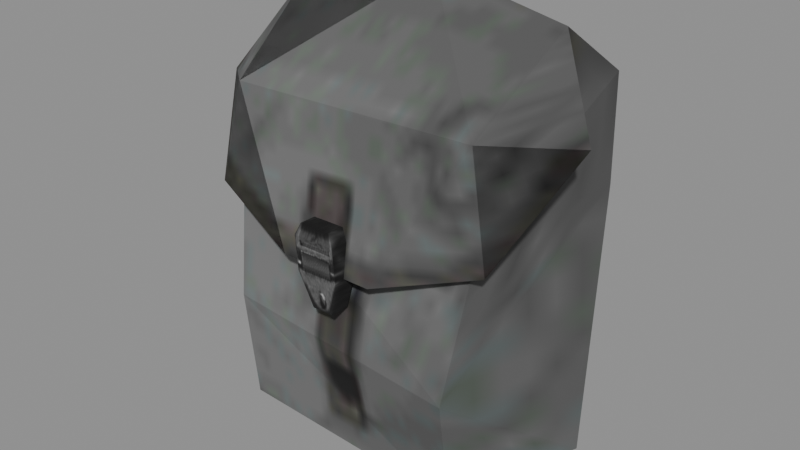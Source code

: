 # Source: recovered_gear_satchel_3e3a968958fb.blend  (saved by Blender 4.5.92; exported with 4.5.12 LTS)
import bpy
from mathutils import Matrix  # noqa: F401  (used for matrix-valued properties, if any)

bpy.ops.wm.read_factory_settings(use_empty=True)
scene = bpy.context.scene
scene.name = 'Scene'

# ---- images (referenced by path relative to the original .blend; pixels are not part of the script)
import os
ASSET_DIR = os.environ.get("B2B_ASSET_DIR", "")  # directory of the original .blend (textures are referenced by path, not embedded)
HERE = os.path.dirname(os.path.abspath(__file__))  # packed textures are extracted next to this script under _unpacked/

def load_image(name, relpath, width, height, colorspace="sRGB"):
    """Load a texture the original file referenced (path relative to the .blend, or extracted next to this script)."""
    p = next((c for c in (os.path.join(HERE, relpath), os.path.join(ASSET_DIR, relpath)) if relpath and os.path.exists(c)), "")
    if p:
        img = bpy.data.images.load(p, check_existing=True)
        img.name = name
    else:  # same state as the original file: an image datablock whose file is absent (Cycles renders it pink)
        img = bpy.data.images.new(name, width, height)
        img.source = "FILE"
        img.filepath = "//" + (relpath or name)
    img.colorspace_settings.name = colorspace
    return img
img_image_0 = load_image('Image_0', '_unpacked/Image_0.42d3153f.png', 64, 64, 'sRGB')
img_image_1 = load_image('Image_1', '_unpacked/Image_1.6b37becc.png', 64, 64, 'sRGB')

# ---- materials (node trees are filled in below, after node groups)
mat_satchel_handle_tif = bpy.data.materials.new('satchel_handle.tif')
mat_satchel_tex_tif = bpy.data.materials.new('satchel_tex.tif')

# ---- material node trees
mat_satchel_handle_tif.use_nodes = True; mat_satchel_handle_tif.node_tree.nodes.clear()
_N = mat_satchel_handle_tif.node_tree.nodes; _L = mat_satchel_handle_tif.node_tree.links
n0 = _N.new('ShaderNodeBsdfPrincipled'); n0.name = 'Principled BSDF'; n0.location = (10, 300)
n0.inputs[2].default_value = 0.9
n1 = _N.new('ShaderNodeOutputMaterial'); n1.name = 'Material Output'; n1.location = (300, 300)
n2 = _N.new('ShaderNodeTexImage'); n2.name = 'Image Texture'; n2.location = (-440, 210)
n2.label = 'BASE COLOR'
n2.image = img_image_0
_L.new(n0.outputs[0], n1.inputs[0])
_L.new(n2.outputs[0], n0.inputs[0])
n1.is_active_output = True
mat_satchel_tex_tif.use_nodes = True; mat_satchel_tex_tif.node_tree.nodes.clear()
_N = mat_satchel_tex_tif.node_tree.nodes; _L = mat_satchel_tex_tif.node_tree.links
n0 = _N.new('ShaderNodeBsdfPrincipled'); n0.name = 'Principled BSDF'; n0.location = (10, 300)
n0.inputs[2].default_value = 0.9
n1 = _N.new('ShaderNodeOutputMaterial'); n1.name = 'Material Output'; n1.location = (300, 300)
n2 = _N.new('ShaderNodeTexImage'); n2.name = 'Image Texture'; n2.location = (-440, 210)
n2.label = 'BASE COLOR'
n2.image = img_image_1
_L.new(n0.outputs[0], n1.inputs[0])
_L.new(n2.outputs[0], n0.inputs[0])
n1.is_active_output = True

# ---- meshes
me_satchel = bpy.data.meshes.new('Satchel')
me_satchel.from_pydata([(0.01134, -0.1426, 0.1605), (0.01943, -0.1645, 0.1928), (0.01128, -0.1609, 0.1611), (0.01134, -0.1426, 0.1605), (0.0195, -0.1433, 0.1921), (0.01943, -0.1645, 0.1928), (0.01785, -0.1653, 0.2243), (-0.01679, -0.163, 0.2346), (-0.02114, -0.1657, 0.2242), (0.01785, -0.1653, 0.2243), (0.01245, -0.1627, 0.2347), (-0.01679, -0.163, 0.2346), (-0.02114, -0.1657, 0.2242), (0.01943, -0.1645, 0.1928), (0.01785, -0.1653, 0.2243), (-0.02114, -0.1657, 0.2242), (-0.01955, -0.1649, 0.1926), (0.01943, -0.1645, 0.1928), (0.0195, -0.1433, 0.1921), (0.01791, -0.1441, 0.2236), (0.01785, -0.1653, 0.2243), (0.0195, -0.1433, 0.1921), (0.01785, -0.1653, 0.2243), (0.01943, -0.1645, 0.1928), (0.01791, -0.1441, 0.2236), (0.01251, -0.1444, 0.2341), (0.01245, -0.1627, 0.2347), (0.01791, -0.1441, 0.2236), (0.01245, -0.1627, 0.2347), (0.01785, -0.1653, 0.2243), (-0.01955, -0.1649, 0.1926), (0.01128, -0.1609, 0.1611), (0.01943, -0.1645, 0.1928), (-0.01955, -0.1649, 0.1926), (-0.00821, -0.1611, 0.161), (0.01128, -0.1609, 0.1611), (-0.008153, -0.1428, 0.1604), (0.01128, -0.1609, 0.1611), (-0.00821, -0.1611, 0.161), (-0.008153, -0.1428, 0.1604), (0.01134, -0.1426, 0.1605), (0.01128, -0.1609, 0.1611), (-0.01949, -0.1437, 0.1919), (-0.00821, -0.1611, 0.161), (-0.01955, -0.1649, 0.1926), (-0.01949, -0.1437, 0.1919), (-0.008153, -0.1428, 0.1604), (-0.00821, -0.1611, 0.161), (-0.02108, -0.1445, 0.2235), (-0.01955, -0.1649, 0.1926), (-0.02114, -0.1657, 0.2242), (-0.02108, -0.1445, 0.2235), (-0.01949, -0.1437, 0.1919), (-0.01955, -0.1649, 0.1926), (-0.01673, -0.1447, 0.234), (-0.02114, -0.1657, 0.2242), (-0.01679, -0.163, 0.2346), (-0.01673, -0.1447, 0.234), (-0.02108, -0.1445, 0.2235), (-0.02114, -0.1657, 0.2242), (0.01251, -0.1444, 0.2341), (-0.01679, -0.163, 0.2346), (0.01245, -0.1627, 0.2347), (0.01251, -0.1444, 0.2341), (-0.01673, -0.1447, 0.234), (-0.01679, -0.163, 0.2346), (0.1229, -0.1215, 0.2477), (0.1137, -0.1536, 0.1154), (0.1481, 0.01843, 0.2516), (0.1229, -0.1215, 0.2477), (0.1278, -0.0292, 0.3874), (0.1777, -0.06955, 0.3179), (0.1777, -0.06955, 0.3179), (0.1278, -0.0292, 0.3874), (0.1196, -0.1299, 0.3253), (-0.1611, -0.08938, 0.3084), (-0.1278, -0.0292, 0.3874), (-0.1229, -0.1215, 0.2477), (-0.148, 0.01843, 0.2516), (-0.1183, -0.1376, 0.1204), (-0.1229, -0.1215, 0.2477), (0.04337, -0.1549, 0.1943), (0.1377, -0.1349, 0.2283), (0.1196, -0.1299, 0.3253), (-0.04475, -0.1547, 0.1941), (0.1196, -0.1299, 0.3253), (-0.1055, -0.1364, 0.3224), (-0.04475, -0.1547, 0.1941), (0.04337, -0.1549, 0.1943), (0.1196, -0.1299, 0.3253), (0.1229, -0.1215, 0.2477), (0.1377, -0.1349, 0.2283), (0.04337, -0.1549, 0.1943), (0.04337, -0.1549, 0.1943), (-0.1229, -0.1215, 0.2477), (0.1229, -0.1215, 0.2477), (0.04337, -0.1549, 0.1943), (-0.04475, -0.1547, 0.1941), (-0.1229, -0.1215, 0.2477), (-0.1183, -0.1376, 0.1204), (-0.1082, -0.1348, 0.02107), (0.1101, -0.1341, 0.009002), (-0.1229, -0.1215, 0.2477), (-0.148, 0.01512, 0.3467), (-0.148, 0.01843, 0.2516), (0.1777, -0.06955, 0.3179), (0.1377, -0.1349, 0.2283), (0.1229, -0.1215, 0.2477), (-0.148, 0.00236, 0.0), (-0.1082, -0.1348, 0.02107), (-0.1183, -0.1376, 0.1204), (-0.1229, -0.1215, 0.2477), (-0.1341, -0.1356, 0.2263), (-0.1611, -0.08938, 0.3084), (-0.04475, -0.1547, 0.1941), (-0.1341, -0.1356, 0.2263), (-0.1229, -0.1215, 0.2477), (-0.1183, -0.1376, 0.1204), (0.1101, -0.1341, 0.009002), (0.1137, -0.1536, 0.1154), (0.1137, -0.1536, 0.1154), (0.1101, -0.1341, 0.009002), (0.1481, 0.00236, 0.0), (-0.1055, -0.1364, 0.3224), (0.1196, -0.1299, 0.3253), (0.0057, -0.02953, 0.4112), (0.1196, -0.1299, 0.3253), (0.1278, -0.0292, 0.3874), (0.006077, -0.0292, 0.4114), (0.1196, -0.1299, 0.3253), (0.006077, -0.0292, 0.4114), (0.0057, -0.02953, 0.4112), (-0.1278, -0.0292, 0.3874), (-0.1055, -0.1364, 0.3224), (0.006077, -0.0292, 0.4114), (0.1481, 0.00236, 0.0), (0.1101, -0.1341, 0.009002), (-0.1082, -0.1348, 0.02107), (0.1481, 0.00236, 0.0), (-0.1082, -0.1348, 0.02107), (-0.148, 0.00236, 0.0), (-0.148, 0.01512, 0.3467), (0.006077, -0.0292, 0.4114), (0.1481, 0.01512, 0.3467), (-0.148, 0.01512, 0.3467), (-0.1278, -0.0292, 0.3874), (0.006077, -0.0292, 0.4114), (0.006077, -0.0292, 0.4114), (0.1278, -0.0292, 0.3874), (0.1481, 0.01512, 0.3467), (-0.148, 0.01843, 0.2516), (-0.148, 0.01512, 0.3467), (0.1481, 0.01512, 0.3467), (-0.148, 0.01843, 0.2516), (0.1481, 0.01512, 0.3467), (0.1481, 0.01843, 0.2516), (0.1196, -0.1299, 0.3253), (0.1377, -0.1349, 0.2283), (0.1777, -0.06955, 0.3179), (-0.1055, -0.1364, 0.3224), (-0.1341, -0.1356, 0.2263), (-0.04475, -0.1547, 0.1941), (-0.1229, -0.1215, 0.2477), (-0.1278, -0.0292, 0.3874), (-0.148, 0.01512, 0.3467), (0.1137, -0.1536, 0.1154), (-0.1229, -0.1215, 0.2477), (-0.1183, -0.1376, 0.1204), (0.1137, -0.1536, 0.1154), (0.1229, -0.1215, 0.2477), (-0.1229, -0.1215, 0.2477), (0.1481, 0.01843, 0.2516), (0.1481, 0.01512, 0.3467), (0.1229, -0.1215, 0.2477), (0.1481, 0.01512, 0.3467), (0.1278, -0.0292, 0.3874), (0.1229, -0.1215, 0.2477), (0.1481, 0.01843, 0.2516), (-0.148, 0.00236, 0.0), (-0.148, 0.01843, 0.2516), (0.1481, 0.01843, 0.2516), (0.1481, 0.00236, 0.0), (-0.148, 0.00236, 0.0), (-0.148, 0.01843, 0.2516), (-0.148, 0.00236, 0.0), (-0.1183, -0.1376, 0.1204), (0.1137, -0.1536, 0.1154), (0.1481, 0.00236, 0.0), (0.1481, 0.01843, 0.2516), (-0.1611, -0.08938, 0.3084), (-0.1341, -0.1356, 0.2263), (-0.1055, -0.1364, 0.3224), (-0.1611, -0.08938, 0.3084), (-0.1341, -0.1356, 0.2263), (-0.1055, -0.1364, 0.3224), (-0.1055, -0.1364, 0.3224), (-0.1278, -0.0292, 0.3874), (-0.1611, -0.08938, 0.3084), (-0.1278, -0.0292, 0.3874), (-0.1055, -0.1364, 0.3224), (0.006077, -0.0292, 0.4114), (0.1481, 0.00236, 0.0), (0.1101, -0.1341, 0.009002), (-0.1082, -0.1348, 0.02107), (0.1481, 0.00236, 0.0), (-0.1082, -0.1348, 0.02107), (-0.148, 0.00236, 0.0), (-0.148, 0.01512, 0.3467), (0.006077, -0.0292, 0.4114), (0.1481, 0.01512, 0.3467), (-0.148, 0.01512, 0.3467), (-0.1278, -0.0292, 0.3874), (0.006077, -0.0292, 0.4114), (0.006077, -0.0292, 0.4114), (0.1278, -0.0292, 0.3874), (0.1481, 0.01512, 0.3467), (-0.148, 0.01843, 0.2516), (-0.148, 0.01512, 0.3467), (0.1481, 0.01512, 0.3467), (-0.148, 0.01843, 0.2516), (0.1481, 0.01512, 0.3467), (0.1481, 0.01843, 0.2516), (0.1196, -0.1299, 0.3253), (0.1377, -0.1349, 0.2283), (0.1777, -0.06955, 0.3179), (-0.1055, -0.1364, 0.3224), (-0.1341, -0.1356, 0.2263), (-0.04475, -0.1547, 0.1941)], [], [(0, 1, 2), (3, 4, 5), (6, 7, 8), (9, 10, 11), (12, 13, 14), (15, 16, 17), (18, 19, 20), (21, 22, 23), (24, 25, 26), (27, 28, 29), (30, 31, 32), (33, 34, 35), (36, 37, 38), (39, 40, 41), (42, 43, 44), (45, 46, 47), (48, 49, 50), (51, 52, 53), (54, 55, 56), (57, 58, 59), (60, 61, 62), (63, 64, 65), (66, 67, 68), (69, 70, 71), (72, 73, 74), (75, 76, 77), (78, 79, 80), (81, 82, 83), (84, 85, 86), (87, 88, 89), (90, 91, 92), (93, 94, 95), (96, 97, 98), (99, 100, 101), (102, 103, 104), (105, 106, 107), (108, 109, 110), (111, 112, 113), (114, 115, 116), (117, 118, 119), (120, 121, 122), (123, 124, 125), (126, 127, 128), (129, 130, 131), (132, 133, 134), (135, 136, 137), (138, 139, 140), (141, 142, 143), (144, 145, 146), (147, 148, 149), (150, 151, 152), (153, 154, 155), (156, 157, 158), (159, 160, 161), (162, 163, 164), (165, 166, 167), (168, 169, 170), (171, 172, 173), (174, 175, 176), (177, 178, 179), (180, 181, 182), (183, 184, 185), (186, 187, 188), (189, 190, 191), (192, 193, 194), (195, 196, 197), (198, 199, 200), (201, 202, 203), (204, 205, 206), (207, 208, 209), (210, 211, 212), (213, 214, 215), (216, 217, 218), (219, 220, 221), (222, 223, 224), (225, 226, 227)])
me_satchel.polygons.foreach_set('use_smooth', [0, 0, 1, 0, 0, 0, 0, 0, 0, 0, 0, 0, 0, 0, 0, 0, 0, 0, 0, 0, 0, 0, 0, 0, 0, 0, 0, 0, 0, 0, 0, 1, 0, 0, 0, 0, 0, 0, 0, 0, 0, 0, 0, 0, 0, 0, 0, 0, 0, 0, 0, 0, 0, 0, 0, 0, 0, 0, 0, 0, 0, 0, 0, 0, 0, 0, 0, 0, 0, 0, 0, 0, 0, 0, 0, 0])
me_satchel.polygons.foreach_set('material_index', [0, 0, 0, 0, 0, 0, 0, 0, 0, 0, 0, 0, 0, 0, 0, 0, 0, 0, 0, 0, 0, 0, 1, 1, 1, 1, 1, 1, 1, 1, 1, 1, 1, 1, 1, 1, 1, 1, 1, 1, 1, 1, 1, 1, 1, 1, 1, 1, 1, 1, 1, 1, 1, 1, 1, 1, 1, 1, 1, 1, 1, 1, 1, 1, 1, 1, 1, 1, 1, 1, 1, 1, 1, 1, 1, 1])
_uv = me_satchel.uv_layers.new(name='UVMap')
_uv.uv.foreach_set('vector', [0.5913, 0.05591, 0.9241, 0.3484, 0.5647, 0.08057, 0.5913, 0.05591, 0.9797, 0.3528, 0.9241, 0.3484, 0.9307, 0.7969, 0.1138, 0.855, 0.05347, 0.7947, 0.9307, 0.7969, 0.8772, 0.8572, 0.1138, 0.855, 0.05347, 0.7947, 0.9241, 0.3484, 0.9307, 0.7969, 0.05347, 0.7947, 0.05127, 0.3594, 0.9241, 0.3484, 0.9797, 0.3528, 0.9932, 0.8123, 0.9307, 0.7969, 0.9797, 0.3528, 0.9307, 0.7969, 0.9241, 0.3484, 0.9932, 0.8123, 0.8772, 0.9109, 0.8772, 0.8572, 0.9932, 0.8123, 0.8772, 0.8572, 0.9307, 0.7969, 0.05127, 0.3594, 0.6284, 0.08057, 0.9241, 0.3484, 0.05127, 0.3594, 0.3335, 0.09155, 0.6284, 0.08057, 0.3765, 0.06323, 0.5647, 0.08057, 0.3972, 0.09155, 0.3765, 0.06323, 0.5913, 0.05591, 0.5647, 0.08057, 0.01099, 0.3237, 0.3972, 0.09155, 0.05127, 0.3594, 0.01099, 0.3237, 0.3765, 0.06323, 0.3972, 0.09155, 0.006592, 0.8123, 0.05127, 0.3594, 0.05347, 0.7947, 0.006592, 0.8123, 0.01099, 0.3237, 0.05127, 0.3594, 0.1025, 0.9109, 0.05347, 0.7947, 0.1138, 0.855, 0.1025, 0.9109, 0.006592, 0.8123, 0.05347, 0.7947, 0.8772, 0.9109, 0.1138, 0.855, 0.8772, 0.8572, 0.8772, 0.9109, 0.1025, 0.9109, 0.1138, 0.855, 0.6619, 1.43, 0.6931, 1.611, 0.7893, 1.502, 0.8359, 1.343, 0.8953, 0.9282, 0.9922, 1.114, 0.8494, 1.293, 0.72, 1.027, 0.7571, 1.21, 0.09888, 1.135, 0.197, 0.9282, 0.2563, 1.343, 0.06104, 1.509, 0.1829, 1.611, 0.1609, 1.415, 0.5635, 1.46, 0.731, 1.426, 0.7571, 1.21, 0.335, 1.458, 0.7571, 1.21, 0.1926, 1.201, 0.335, 1.458, 0.5635, 1.46, 0.7571, 1.21, 0.8359, 1.343, 0.8765, 1.391, 0.6484, 1.495, 0.6484, 1.495, 0.2563, 1.343, 0.8359, 1.343, 0.6484, 1.495, 0.4407, 1.495, 0.2563, 1.343, 0.1829, 1.611, 0.1965, 1.765, 0.6719, 1.777, 0.1609, 1.415, 0.07837, 1.447, 0.06104, 1.509, 0.9922, 1.114, 0.8765, 1.391, 0.8359, 1.343, 0.09644, 1.708, 0.1965, 1.765, 0.1829, 1.611, 0.2563, 1.343, 0.23, 1.406, 0.09888, 1.135, 0.4407, 1.495, 0.23, 1.406, 0.2563, 1.343, 0.1829, 1.611, 0.6719, 1.777, 0.6931, 1.611, 0.6931, 1.611, 0.6719, 1.777, 0.7703, 1.694, 0.1926, 1.201, 0.7571, 1.21, 0.4497, 1.028, 0.7571, 1.21, 0.72, 1.027, 0.4507, 1.027, 0.7571, 1.21, 0.4507, 1.027, 0.4497, 1.028, 0.1582, 1.027, 0.1926, 1.201, 0.4507, 1.027, 0.7097, 1.047, 0.6682, 1.29, 0.2566, 1.28, 0.7097, 1.047, 0.2566, 1.28, 0.186, 1.047, 0.158, 1.208, 0.4404, 1.062, 0.7507, 1.213, 0.158, 1.208, 0.1699, 1.053, 0.4404, 1.062, 0.4404, 1.062, 0.7246, 1.065, 0.7507, 1.213, 0.1499, 1.313, 0.158, 1.208, 0.7507, 1.213, 0.1499, 1.313, 0.7507, 1.213, 0.7424, 1.318, 0.7571, 1.21, 0.731, 1.426, 0.8494, 1.293, 0.1926, 1.201, 0.1482, 1.379, 0.335, 1.458, 0.1609, 1.415, 0.104, 1.354, 0.07837, 1.447, 0.6931, 1.611, 0.1609, 1.415, 0.1829, 1.611, 0.6931, 1.611, 0.6619, 1.43, 0.1609, 1.415, 0.7893, 1.502, 0.7859, 1.462, 0.6619, 1.43, 0.7859, 1.462, 0.7808, 1.403, 0.6619, 1.43, 0.7424, 1.318, 0.1631, 1.049, 0.1499, 1.313, 0.7424, 1.318, 0.7412, 1.067, 0.1631, 1.049, 0.06104, 1.509, 0.09644, 1.708, 0.1829, 1.611, 0.6931, 1.611, 0.7703, 1.694, 0.7893, 1.502, 0.001709, 1.242, 0.1482, 1.379, 0.1926, 1.201, 0.001709, 0.2424, 0.1482, 0.3789, 0.1926, 0.2017, 0.1926, 0.2017, 0.1582, 0.02734, 0.001709, 0.2424, 0.1582, 0.02734, 0.1926, 0.2017, 0.4507, 0.02734, 0.7097, 0.04736, 0.6682, 0.2898, 0.2566, 0.2803, 0.7097, 0.04736, 0.2566, 0.2803, 0.186, 0.04736, 0.158, 0.2078, 0.4404, 0.06201, 0.7507, 0.2136, 0.158, 0.2078, 0.1699, 0.05347, 0.4404, 0.06201, 0.4404, 0.06201, 0.7246, 0.06494, 0.7507, 0.2136, 0.1499, 0.313, 0.158, 0.2078, 0.7507, 0.2136, 0.1499, 0.313, 0.7507, 0.2136, 0.7424, 0.3186, 0.7571, 0.21, 0.731, 0.4258, 0.8494, 0.2935, 0.1926, 0.2017, 0.1482, 0.3789, 0.335, 0.4583])
me_satchel.materials.append(mat_satchel_handle_tif)
me_satchel.materials.append(mat_satchel_tex_tif)
me_satchel.update()
me_satchel.normals_split_custom_set([tuple(v) for v in zip(*[iter([0.9682, -0.01135, -0.2501, 0.9682, -0.01135, -0.2501, 0.9682, -0.01135, -0.2501, 0.9681, -0.01155, -0.2502, 0.9681, -0.01155, -0.2502, 0.9681, -0.01155, -0.2502, 0.008494, -0.9695, 0.2451, 0.008494, -0.9695, 0.2451, 0.008494, -0.9695, 0.2451, 0.008596, -0.9694, 0.2455, 0.008596, -0.9694, 0.2455, 0.008596, -0.9694, 0.2455, 0.01003, -0.9996, -0.02468, 0.01003, -0.9996, -0.02468, 0.01003, -0.9996, -0.02468, 0.01003, -0.9996, -0.02468, 0.01003, -0.9996, -0.02468, 0.01003, -0.9996, -0.02468, 0.9987, -0.001372, 0.05029, 0.9987, -0.001372, 0.05029, 0.9987, -0.001372, 0.05029, 0.9987, -0.001717, 0.05005, 0.9987, -0.001717, 0.05005, 0.9987, -0.001717, 0.05005, 0.8889, 0.01245, 0.4579, 0.8889, 0.01245, 0.4579, 0.8889, 0.01245, 0.4579, 0.8889, 0.01246, 0.4579, 0.8889, 0.01246, 0.4579, 0.8889, 0.01246, 0.4579, 0.01037, -0.9932, -0.1156, 0.01037, -0.9932, -0.1156, 0.01037, -0.9932, -0.1156, 0.01073, -0.9933, -0.1152, 0.01073, -0.9933, -0.1152, 0.01073, -0.9933, -0.1152, 0.004749, -0.03325, -0.9994, 0.004749, -0.03325, -0.9994, 0.004749, -0.03325, -0.9994, 0.004739, -0.03326, -0.9994, 0.004739, -0.03326, -0.9994, 0.004739, -0.03326, -0.9994, -0.9409, -0.008462, -0.3385, -0.9409, -0.008462, -0.3385, -0.9409, -0.008462, -0.3385, -0.9409, -0.008316, -0.3386, -0.9409, -0.008316, -0.3386, -0.9409, -0.008316, -0.3386, -0.9987, 0.001371, -0.0503, -0.9987, 0.001371, -0.0503, -0.9987, 0.001371, -0.0503, -0.9987, 0.001355, -0.05029, -0.9987, 0.001355, -0.05029, -0.9987, 0.001355, -0.05029, -0.9243, 0.01558, 0.3814, -0.9243, 0.01558, 0.3814, -0.9243, 0.01558, 0.3814, -0.9242, 0.01545, 0.3817, -0.9242, 0.01545, 0.3817, -0.9242, 0.01545, 0.3817, -0.004988, 0.03327, 0.9994, -0.004988, 0.03327, 0.9994, -0.004988, 0.03327, 0.9994, -0.004987, 0.03326, 0.9994, -0.004987, 0.03326, 0.9994, -0.004987, 0.03326, 0.9994, 0.984, -0.1763, -0.02579, 0.984, -0.1763, -0.02579, 0.984, -0.1763, -0.02579, -0.08814, 0.8326, -0.5468, -0.08814, 0.8326, -0.5468, -0.08814, 0.8326, -0.5468, 0.5686, -0.4648, 0.6787, 0.5686, -0.4648, 0.6787, 0.5686, -0.4648, 0.6787, -0.1803, 0.8178, -0.5465, -0.1803, 0.8178, -0.5465, -0.1803, 0.8178, -0.5465, -0.9842, -0.1766, -0.01251, -0.9842, -0.1766, -0.01251, -0.9842, -0.1766, -0.01251, 0.1781, -0.9804, 0.08395, 0.1781, -0.9804, 0.08395, 0.1781, -0.9804, 0.08395, 0.02667, -0.9878, 0.1536, 0.02667, -0.9878, 0.1536, 0.02667, -0.9878, 0.1536, -0.003172, -0.9818, 0.1898, -0.003172, -0.9818, 0.1898, -0.003172, -0.9818, 0.1898, 0.02404, 0.8305, -0.5565, 0.02404, 0.8305, -0.5565, 0.02404, 0.8305, -0.5565, 0.0, 0.8473, -0.5311, 0.0, 0.8473, -0.5311, 0.0, 0.8473, -0.5311, 0.003723, 0.8525, -0.5228, 0.003723, 0.8525, -0.5228, 0.003723, 0.8525, -0.5228, 0.001781, -0.9996, -0.02811, 0.001781, -0.9996, -0.02811, 0.001781, -0.9996, -0.02811, -0.9842, -0.1768, -0.006166, -0.9842, -0.1768, -0.006166, -0.9842, -0.1768, -0.006166, -0.02481, 0.813, -0.5817, -0.02481, 0.813, -0.5817, -0.02481, 0.813, -0.5817, -0.9505, -0.2922, -0.1054, -0.9505, -0.2922, -0.1054, -0.9505, -0.2922, -0.1054, -0.09627, 0.8533, -0.5124, -0.09627, 0.8533, -0.5124, -0.09627, 0.8533, -0.5124, -0.01698, 0.8386, -0.5444, -0.01698, 0.8386, -0.5444, -0.01698, 0.8386, -0.5444, -0.0715, -0.9815, -0.1778, -0.0715, -0.9815, -0.1778, -0.0715, -0.9815, -0.1778, 0.9588, -0.272, -0.08197, 0.9588, -0.272, -0.08197, 0.9588, -0.272, -0.08197, 0.008843, -0.6446, 0.7645, 0.008843, -0.6446, 0.7645, 0.008843, -0.6446, 0.7645, 0.1643, -0.5276, 0.8334, 0.1643, -0.5276, 0.8334, 0.1643, -0.5276, 0.8334, 0.08442, -0.591, 0.8022, 0.08442, -0.591, 0.8022, 0.08442, -0.591, 0.8022, -0.1491, -0.5353, 0.8314, -0.1491, -0.5353, 0.8314, -0.1491, -0.5353, 0.8314, -0.05495, -0.05052, -0.9972, -0.05495, -0.05052, -0.9972, -0.05495, -0.05052, -0.9972, 0.0, -0.1518, -0.9884, 0.0, -0.1518, -0.9884, 0.0, -0.1518, -0.9884, 0.0, 0.8251, 0.5649, 0.0, 0.8251, 0.5649, 0.0, 0.8251, 0.5649, -0.1362, 0.636, 0.7596, -0.1362, 0.636, 0.7596, -0.1362, 0.636, 0.7596, 0.15, 0.631, 0.7611, 0.15, 0.631, 0.7611, 0.15, 0.631, 0.7611, 0.0, 0.9994, 0.03486, 0.0, 0.9994, 0.03486, 0.0, 0.9994, 0.03486, 0.0, 0.9994, 0.03486, 0.0, 0.9994, 0.03486, 0.0, 0.9994, 0.03486, 0.7202, -0.6728, 0.169, 0.7202, -0.6728, 0.169, 0.7202, -0.6728, 0.169, -0.1922, -0.9801, 0.04884, -0.1922, -0.9801, 0.04884, -0.1922, -0.9801, 0.04884, -0.9448, -0.2877, 0.1569, -0.9448, -0.2877, 0.1569, -0.9448, -0.2877, 0.1569, -0.06552, -0.9902, 0.1231, -0.06552, -0.9902, 0.1231, -0.06552, -0.9902, 0.1231, 0.0, -0.9718, 0.2357, 0.0, -0.9718, 0.2357, 0.0, -0.9718, 0.2357, 0.9842, -0.1769, -0.006169, 0.9842, -0.1769, -0.006169, 0.9842, -0.1769, -0.006169, 0.9447, -0.2879, 0.157, 0.9447, -0.2879, 0.157, 0.9447, -0.2879, 0.157, 0.0, 0.998, -0.06374, 0.0, 0.998, -0.06374, 0.0, 0.998, -0.06374, 0.0, 0.998, -0.06374, 0.0, 0.998, -0.06374, 0.0, 0.998, -0.06374, -0.9803, -0.197, 0.01258, -0.9803, -0.197, 0.01258, -0.9803, -0.197, 0.01258, 0.9785, -0.206, 0.01316, 0.9785, -0.206, 0.01316, 0.9785, -0.206, 0.01316, -0.6616, -0.7252, 0.1907, -0.6616, -0.7252, 0.1907, -0.6616, -0.7252, 0.1907, -0.6616, -0.7252, 0.1907, -0.6616, -0.7252, 0.1907, -0.6616, -0.7252, 0.1907, -0.5872, -0.5054, 0.6323, -0.5872, -0.5054, 0.6323, -0.5872, -0.5054, 0.6323, -0.1491, -0.5353, 0.8314, -0.1491, -0.5353, 0.8314, -0.1491, -0.5353, 0.8314, -0.05495, -0.05052, -0.9972, -0.05495, -0.05052, -0.9972, -0.05495, -0.05052, -0.9972, 0.0, -0.1518, -0.9884, 0.0, -0.1518, -0.9884, 0.0, -0.1518, -0.9884, 0.0, 0.8251, 0.5649, 0.0, 0.8251, 0.5649, 0.0, 0.8251, 0.5649, -0.1362, 0.636, 0.7596, -0.1362, 0.636, 0.7596, -0.1362, 0.636, 0.7596, 0.15, 0.631, 0.7611, 0.15, 0.631, 0.7611, 0.15, 0.631, 0.7611, 0.0, 0.9994, 0.03486, 0.0, 0.9994, 0.03486, 0.0, 0.9994, 0.03486, 0.0, 0.9994, 0.03486, 0.0, 0.9994, 0.03486, 0.0, 0.9994, 0.03486, 0.7202, -0.6728, 0.169, 0.7202, -0.6728, 0.169, 0.7202, -0.6728, 0.169, -0.1922, -0.9801, 0.04884, -0.1922, -0.9801, 0.04884, -0.1922, -0.9801, 0.04884])] * 3)])

# ---- objects
ob_satchel = bpy.data.objects.new('Satchel', me_satchel)

# ---- transforms, parenting, visibility, modifiers, constraints
ob_satchel.location = (0.0, 0.0, 0.0)
ob_satchel.rotation_mode = 'QUATERNION'
ob_satchel.rotation_quaternion = (1.0, 0.0, 0.0, 0.0)

# ---- collection membership
scene.collection.objects.link(ob_satchel)

# ---- scene / render settings (as saved in the file)
scene.frame_start = 1; scene.frame_end = 250; scene.frame_set(1)
scene.render.engine = 'BLENDER_EEVEE_NEXT'
bpy.context.view_layer.update()

# ---- added for rendering (the .blend has no active camera and no usable light): camera, sun + grey world if the file has none
cam_auto = bpy.data.cameras.new('AutoCamera')
cam_auto.lens = 50.0
cam_auto.sensor_width = 36.0
cam_auto.clip_end = 1000.0
ob_auto_camera = bpy.data.objects.new('AutoCamera', cam_auto)
scene.collection.objects.link(ob_auto_camera)
ob_auto_camera.location = (0.530017, -0.699652, 0.623064)
ob_auto_camera.rotation_euler = (1.09748, -7.21219e-08, 0.694738)
scene.camera = ob_auto_camera
light_auto_sun = bpy.data.lights.new('AutoSun', 'SUN')
light_auto_sun.energy = 3.0
light_auto_sun.angle = 0.0523599
ob_auto_sun = bpy.data.objects.new('AutoSun', light_auto_sun)
scene.collection.objects.link(ob_auto_sun)
ob_auto_sun.rotation_euler = (0.872665, 0.174533, 0.523599)
if scene.world is None:
    world_auto = bpy.data.worlds.new('AutoWorld')
    world_auto.color = (0.3, 0.3, 0.3)
    scene.world = world_auto
bpy.context.view_layer.update()
